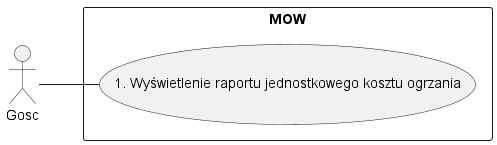

The diagram above was rendered by PlantUML. Its source (embedded in the PNG):
@startuml
    left to right direction

    actor Gosc as g
    
    rectangle MOW {
    usecase "1. Wyświetlenie raportu jednostkowego kosztu ogrzania" as MOW1
    }

    g -- MOW1
    @enduml